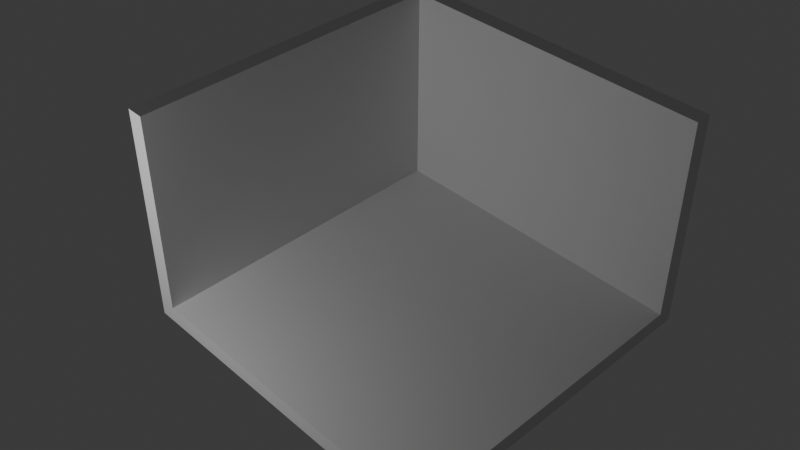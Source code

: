 # Source: myroom.blend  (saved by Blender 4.0.36; exported with 4.5.12 LTS)
import bpy
from mathutils import Matrix  # noqa: F401  (used for matrix-valued properties, if any)

bpy.ops.wm.read_factory_settings(use_empty=True)
scene = bpy.context.scene
scene.name = 'Scene'

# ---- collections
col_desk = bpy.data.collections.new('Desk'); scene.collection.children.link(col_desk)
col_walls = bpy.data.collections.new('Walls'); scene.collection.children.link(col_walls)
col_other = bpy.data.collections.new('Other'); scene.collection.children.link(col_other)

# ---- node groups
ng_auto_smooth = bpy.data.node_groups.new('Auto Smooth', 'GeometryNodeTree')
_s = ng_auto_smooth.interface.new_socket(name='Geometry', in_out='OUTPUT', socket_type='NodeSocketGeometry')
_s = ng_auto_smooth.interface.new_socket(name='Geometry', in_out='INPUT', socket_type='NodeSocketGeometry')
_s = ng_auto_smooth.interface.new_socket(name='Angle', in_out='INPUT', socket_type='NodeSocketFloat')
_s.subtype = 'ANGLE'
_s.min_value = 0.0
_s.max_value = 3.142
ng_auto_smooth.is_modifier = True
_N = ng_auto_smooth.nodes; _L = ng_auto_smooth.links
n0 = _N.new('NodeGroupOutput'); n0.name = 'Group Output'; n0.location = (480, -100)
n1 = _N.new('NodeGroupInput'); n1.name = 'Group Input'; n1.location = (-420, -300)
n2 = _N.new('NodeGroupInput'); n2.name = 'Group Input.001'; n2.location = (-60, -100)
n3 = _N.new('GeometryNodeSetShadeSmooth'); n3.name = 'Set Shade Smooth'; n3.location = (120, -100)
n3.domain = 'EDGE'
n4 = _N.new('GeometryNodeSetShadeSmooth'); n4.name = 'Set Shade Smooth.001'; n4.location = (300, -100)
n5 = _N.new('GeometryNodeInputMeshEdgeAngle'); n5.name = 'Edge Angle'; n5.location = (-420, -220)
n6 = _N.new('GeometryNodeInputEdgeSmooth'); n6.name = 'Is Edge Smooth'; n6.location = (-60, -160)
n7 = _N.new('GeometryNodeInputShadeSmooth'); n7.name = 'Is Face Smooth'; n7.location = (-240, -340)
n8 = _N.new('FunctionNodeBooleanMath'); n8.name = 'Boolean Math'; n8.location = (-60, -220)
n9 = _N.new('FunctionNodeCompare'); n9.name = 'Compare'; n9.location = (-240, -180)
n9.operation = 'LESS_EQUAL'
_L.new(n5.outputs[0], n9.inputs[0])
_L.new(n4.outputs[0], n0.inputs[0])
_L.new(n1.outputs[1], n9.inputs[1])
_L.new(n9.outputs[0], n8.inputs[0])
_L.new(n7.outputs[0], n8.inputs[1])
_L.new(n2.outputs[0], n3.inputs[0])
_L.new(n6.outputs[0], n3.inputs[1])
_L.new(n3.outputs[0], n4.inputs[0])
_L.new(n8.outputs[0], n3.inputs[2])
n0.is_active_output = True

# ---- world
world_world = bpy.data.worlds.new('World'); scene.world = world_world
world_world.use_nodes = True; world_world.node_tree.nodes.clear()
_N = world_world.node_tree.nodes; _L = world_world.node_tree.links
n0 = _N.new('ShaderNodeOutputWorld'); n0.name = 'World Output'; n0.location = (300, 300)
n1 = _N.new('ShaderNodeBackground'); n1.name = 'Background'; n1.location = (10, 300)
n1.inputs[0].default_value = (0.05088, 0.05088, 0.05088, 1.0)
_L.new(n1.outputs[0], n0.inputs[0])
n0.is_active_output = True
world_world.color = (0.05088, 0.05088, 0.05088)
world_world.use_sun_shadow = False
world_world.sun_shadow_jitter_overblur = 0.0

# ---- cameras
cam_camera = bpy.data.cameras.new('Camera')

# ---- lights
light_point_001 = bpy.data.lights.new('Point.001', 'POINT')
light_point_001.transmission_factor = 0.0
light_point_001.use_soft_falloff = False
light_point_001.energy = 1000.0
light_point_001.shadow_maximum_resolution = 0.006
light_point_001.use_absolute_resolution = True

# ---- meshes
me_cube = bpy.data.meshes.new('Cube')
me_cube.from_pydata([(-4.0, -4.0, 0.0), (-4.0, -4.0, 0.4), (-4.0, 4.0, 0.0), (-4.0, 4.0, 0.4), (4.0, -4.0, 0.0), (4.0, -4.0, 0.4), (4.0, 4.0, 0.0), (4.0, 4.0, 0.4), (-4.0, -3.6, 0.0), (-4.0, -3.6, 0.4), (4.0, -3.6, 0.0), (4.0, -3.6, 0.4), (4.0, -3.6, 0.4), (4.0, -4.0, 0.4), (-4.0, -4.0, 0.4), (-4.0, -3.6, 0.4), (-4.0, -3.6, 0.0), (-4.0, -4.0, 0.0), (4.0, -4.0, 0.0), (4.0, -3.6, 0.0), (-4.0, -3.6, 0.0), (-4.0, -4.0, 0.0), (4.0, -4.0, 0.0), (4.0, -3.6, 0.0), (-4.0, -3.6, 0.0), (-4.0, -4.0, 0.0), (4.0, -4.0, 0.0), (4.0, -3.6, 0.0), (4.0, -3.6, 5.4), (4.0, -4.0, 5.4), (-4.0, -4.0, 5.4), (-4.0, -3.6, 5.4), (-4.0, -3.6, 0.4), (-4.0, 4.0, 0.4), (4.0, 4.0, 0.4), (4.0, -3.6, 0.4), (3.6, 4.0, 0.0), (3.6, 4.0, 0.4), (3.6, -4.0, 0.0), (3.6, -4.0, 0.4), (3.6, -3.6, 0.4), (3.6, -3.6, 0.0), (3.6, -4.0, 0.4), (3.6, -3.6, 0.4), (3.6, -4.0, 0.0), (3.6, -3.6, 0.0), (3.6, -4.0, 0.0), (3.6, -3.6, 0.0), (3.6, -4.0, 0.0), (3.6, -3.6, 0.0), (3.6, -4.0, 5.4), (3.6, -3.6, 5.4), (3.6, 4.0, 0.4), (3.6, -3.6, 0.4), (3.6, 4.0, 0.0), (3.6, 4.0, 0.4), (3.6, -4.0, 0.0), (3.6, -4.0, 0.4), (3.6, -3.6, 0.4), (3.6, -3.6, 0.0), (3.6, -4.0, 0.4), (3.6, -3.6, 0.4), (3.6, -4.0, 0.0), (3.6, -3.6, 0.0), (3.6, -4.0, 0.0), (3.6, -3.6, 0.0), (3.6, -4.0, 0.0), (3.6, -3.6, 0.0), (3.6, -4.0, 5.4), (3.6, -3.6, 5.4), (3.6, 4.0, 0.4), (3.6, -3.6, 0.4), (3.6, 4.0, 0.4), (4.0, 4.0, 0.4), (4.0, -3.6, 0.4), (3.6, -3.6, 0.4), (3.6, 4.0, 5.4), (4.0, 4.0, 5.4), (4.0, -3.6, 5.4), (3.6, -3.6, 5.4)], [], [(8, 9, 3, 2), (36, 37, 7, 6), (10, 11, 5, 4), (38, 39, 1, 0), (38, 0, 17, 44), (9, 1, 14, 15), (11, 7, 34, 35), (36, 6, 10, 41), (6, 7, 11, 10), (0, 1, 9, 8), (42, 13, 29, 50), (39, 5, 13, 42), (40, 9, 15, 43), (5, 11, 12, 13), (19, 18, 22, 23), (41, 10, 19, 45), (0, 8, 16, 17), (10, 4, 18, 19), (47, 23, 27, 49), (17, 16, 20, 21), (45, 19, 23, 47), (44, 17, 21, 46), (49, 27, 26, 48), (46, 21, 25, 48), (23, 22, 26, 27), (21, 20, 24, 25), (51, 31, 30, 50), (15, 14, 30, 31), (13, 12, 28, 29), (43, 15, 31, 51), (52, 33, 32, 53), (3, 9, 32, 33), (37, 3, 33, 52), (40, 11, 35, 53), (9, 40, 53, 32), (7, 37, 52, 34), (53, 35, 74, 75), (28, 51, 50, 29), (22, 46, 48, 26), (24, 49, 48, 25), (18, 44, 46, 22), (16, 45, 47, 20), (20, 47, 49, 24), (8, 41, 45, 16), (11, 40, 43, 12), (1, 39, 42, 14), (14, 42, 50, 30), (2, 36, 41, 8), (4, 38, 44, 18), (4, 5, 39, 38), (2, 3, 37, 36), (43, 40, 58, 61), (50, 51, 69, 68), (42, 39, 57, 60), (48, 46, 64, 66), (50, 42, 60, 68), (48, 49, 67, 66), (41, 36, 54, 59), (46, 44, 62, 64), (53, 40, 58, 71), (44, 38, 56, 62), (47, 45, 63, 65), (52, 37, 55, 70), (38, 39, 57, 56), (49, 47, 65, 67), (53, 52, 70, 71), (36, 37, 55, 54), (45, 41, 59, 63), (51, 43, 61, 69), (34, 52, 72, 73), (52, 53, 75, 72), (35, 34, 73, 74), (77, 76, 79, 78), (73, 72, 76, 77), (72, 75, 79, 76), (74, 73, 77, 78)])
_uv = me_cube.uv_layers.new(name='UVMap')
_uv.uv.foreach_set('vector', [0.375, 0.0125, 0.625, 0.0125, 0.625, 0.25, 0.375, 0.25, 0.375, 0.4875, 0.625, 0.4875, 0.625, 0.5, 0.375, 0.5, 0.375, 0.7375, 0.625, 0.7375, 0.625, 0.75, 0.375, 0.75, 0.375, 0.7625, 0.625, 0.7625, 0.625, 1.0, 0.375, 1.0, 0.375, 0.7625, 0.375, 1.0, 0.375, 1.0, 0.2812, 0.5719, 0.625, 0.0125, 0.625, 0.0, 0.625, 0.0, 0.625, 0.0125, 0.625, 0.7375, 0.625, 0.5, 0.625, 0.5, 0.625, 0.7375, 0.3625, 0.5, 0.375, 0.5, 0.375, 0.7375, 0.3625, 0.7375, 0.375, 0.5, 0.625, 0.5, 0.625, 0.7375, 0.375, 0.7375, 0.375, 0.0, 0.625, 0.0, 0.625, 0.0125, 0.375, 0.0125, 0.625, 0.7625, 0.625, 0.75, 0.625, 0.75, 0.625, 0.7625, 0.625, 0.7625, 0.625, 0.75, 0.625, 0.75, 0.625, 0.7625, 0.6375, 0.7375, 0.875, 0.7375, 0.875, 0.7375, 0.6375, 0.7375, 0.625, 0.75, 0.625, 0.7375, 0.625, 0.7375, 0.625, 0.75, 0.375, 0.7375, 0.375, 0.75, 0.375, 0.75, 0.375, 0.7375, 0.3625, 0.7375, 0.375, 0.7375, 0.375, 0.7375, 0.2719, 0.5531, 0.375, 0.0, 0.375, 0.0125, 0.375, 0.0125, 0.375, 0.0, 0.375, 0.7375, 0.375, 0.75, 0.375, 0.75, 0.375, 0.7375, 0.2719, 0.5531, 0.375, 0.7375, 0.375, 0.7375, 0.3625, 0.7375, 0.375, 0.0, 0.375, 0.0125, 0.375, 0.0125, 0.375, 0.0, 0.2719, 0.5531, 0.375, 0.7375, 0.375, 0.7375, 0.2719, 0.5531, 0.2812, 0.5719, 0.375, 1.0, 0.375, 1.0, 0.1875, 0.3812, 0.3625, 0.7375, 0.375, 0.7375, 0.375, 0.75, 0.3625, 0.75, 0.3625, 0.75, 0.125, 0.75, 0.125, 0.75, 0.3625, 0.75, 0.375, 0.7375, 0.375, 0.75, 0.375, 0.75, 0.375, 0.7375, 0.375, 0.0, 0.375, 0.0125, 0.375, 0.0125, 0.375, 0.0, 0.6375, 0.7375, 0.875, 0.7375, 0.875, 0.75, 0.6375, 0.75, 0.625, 0.0125, 0.625, 0.0, 0.625, 0.0, 0.625, 0.0125, 0.625, 0.75, 0.625, 0.7375, 0.625, 0.7375, 0.625, 0.75, 0.6375, 0.7375, 0.875, 0.7375, 0.875, 0.7375, 0.6375, 0.7375, 0.6375, 0.5, 0.875, 0.5, 0.875, 0.7375, 0.6375, 0.7375, 0.625, 0.25, 0.625, 0.0125, 0.625, 0.0125, 0.625, 0.25, 0.625, 0.4875, 0.625, 0.25, 0.625, 0.25, 0.625, 0.4875, 0.6375, 0.7375, 0.625, 0.7375, 0.625, 0.7375, 0.6375, 0.7375, 0.875, 0.7375, 0.6375, 0.7375, 0.6375, 0.7375, 0.875, 0.7375, 0.625, 0.5, 0.625, 0.4875, 0.625, 0.4875, 0.625, 0.5, 0.6375, 0.7375, 0.625, 0.7375, 0.625, 0.7375, 0.6375, 0.7375, 0.625, 0.7375, 0.6375, 0.7375, 0.6375, 0.75, 0.625, 0.75, 0.375, 0.75, 0.3625, 0.75, 0.3625, 0.75, 0.375, 0.75, 0.125, 0.7375, 0.3625, 0.7375, 0.3625, 0.75, 0.125, 0.75, 0.375, 0.75, 0.2812, 0.5719, 0.1875, 0.3812, 0.375, 0.75, 0.125, 0.7375, 0.2719, 0.5531, 0.2719, 0.5531, 0.125, 0.7375, 0.125, 0.7375, 0.2719, 0.5531, 0.3625, 0.7375, 0.125, 0.7375, 0.125, 0.7375, 0.3625, 0.7375, 0.2719, 0.5531, 0.125, 0.7375, 0.625, 0.7375, 0.6375, 0.7375, 0.6375, 0.7375, 0.625, 0.7375, 0.625, 1.0, 0.625, 0.7625, 0.625, 0.7625, 0.625, 1.0, 0.625, 1.0, 0.625, 0.7625, 0.625, 0.7625, 0.625, 1.0, 0.125, 0.5, 0.3625, 0.5, 0.3625, 0.7375, 0.125, 0.7375, 0.375, 0.75, 0.375, 0.7625, 0.2812, 0.5719, 0.375, 0.75, 0.375, 0.75, 0.625, 0.75, 0.625, 0.7625, 0.375, 0.7625, 0.375, 0.25, 0.625, 0.25, 0.625, 0.4875, 0.375, 0.4875, 0.6375, 0.7375, 0.6375, 0.7375, 0.6375, 0.7375, 0.6375, 0.7375, 0.6375, 0.75, 0.6375, 0.7375, 0.6375, 0.7375, 0.6375, 0.75, 0.625, 0.7625, 0.625, 0.7625, 0.625, 0.7625, 0.625, 0.7625, 0.3625, 0.75, 0.3625, 0.75, 0.3625, 0.75, 0.3625, 0.75, 0.625, 0.7625, 0.625, 0.7625, 0.625, 0.7625, 0.625, 0.7625, 0.3625, 0.75, 0.3625, 0.7375, 0.3625, 0.7375, 0.3625, 0.75, 0.3625, 0.7375, 0.3625, 0.5, 0.3625, 0.5, 0.3625, 0.7375, 0.1875, 0.3812, 0.2812, 0.5719, 0.2812, 0.5719, 0.1875, 0.3812, 0.6375, 0.7375, 0.6375, 0.7375, 0.6375, 0.7375, 0.6375, 0.7375, 0.2812, 0.5719, 0.375, 0.7625, 0.375, 0.7625, 0.2812, 0.5719, 0.2719, 0.5531, 0.2719, 0.5531, 0.2719, 0.5531, 0.2719, 0.5531, 0.625, 0.4875, 0.625, 0.4875, 0.625, 0.4875, 0.625, 0.4875, 0.375, 0.7625, 0.625, 0.7625, 0.625, 0.7625, 0.375, 0.7625, 0.3625, 0.7375, 0.2719, 0.5531, 0.2719, 0.5531, 0.3625, 0.7375, 0.6375, 0.7375, 0.6375, 0.5, 0.6375, 0.5, 0.6375, 0.7375, 0.375, 0.4875, 0.625, 0.4875, 0.625, 0.4875, 0.375, 0.4875, 0.2719, 0.5531, 0.3625, 0.7375, 0.3625, 0.7375, 0.2719, 0.5531, 0.6375, 0.7375, 0.6375, 0.7375, 0.6375, 0.7375, 0.6375, 0.7375, 0.625, 0.5, 0.625, 0.4875, 0.625, 0.4875, 0.625, 0.5, 0.6375, 0.5, 0.6375, 0.7375, 0.6375, 0.7375, 0.6375, 0.5, 0.625, 0.7375, 0.625, 0.5, 0.625, 0.5, 0.625, 0.7375, 0.625, 0.5, 0.6375, 0.5, 0.6375, 0.7375, 0.625, 0.7375, 0.625, 0.5, 0.625, 0.4875, 0.625, 0.4875, 0.625, 0.5, 0.6375, 0.5, 0.6375, 0.7375, 0.6375, 0.7375, 0.6375, 0.5, 0.625, 0.7375, 0.625, 0.5, 0.625, 0.5, 0.625, 0.7375])
me_cube.update()

# ---- objects
ob_cube = bpy.data.objects.new('Cube', me_cube)
ob_point = bpy.data.objects.new('Point', light_point_001)
ob_camera = bpy.data.objects.new('Camera', cam_camera)

# ---- transforms, parenting, visibility, modifiers, constraints
ob_cube.location = (0.0, 0.0, 0.0)
_m = ob_cube.modifiers.new('Auto Smooth', 'NODES')
_m.node_group = ng_auto_smooth
_gi = [s.identifier for s in ng_auto_smooth.interface.items_tree if s.item_type == 'SOCKET' and s.in_out == 'INPUT']
_m[_gi[1]] = 0.5236  # Angle
ob_point.location = (3.095, 9.835, 5.495)
ob_camera.location = (-13.0, 13.0, 17.0)
ob_camera.rotation_euler = (0.9062, -1.871e-06, -2.337)

# ---- collection membership
col_walls.objects.link(ob_cube)
col_other.objects.link(ob_point)
col_other.objects.link(ob_camera)

# ---- scene / render settings (as saved in the file)
scene.camera = ob_camera
scene.frame_start = 1; scene.frame_end = 250; scene.frame_set(1)
scene.render.engine = 'BLENDER_EEVEE_NEXT'
scene.cycles.sampling_pattern = 'TABULATED_SOBOL'
bpy.context.view_layer.update()
